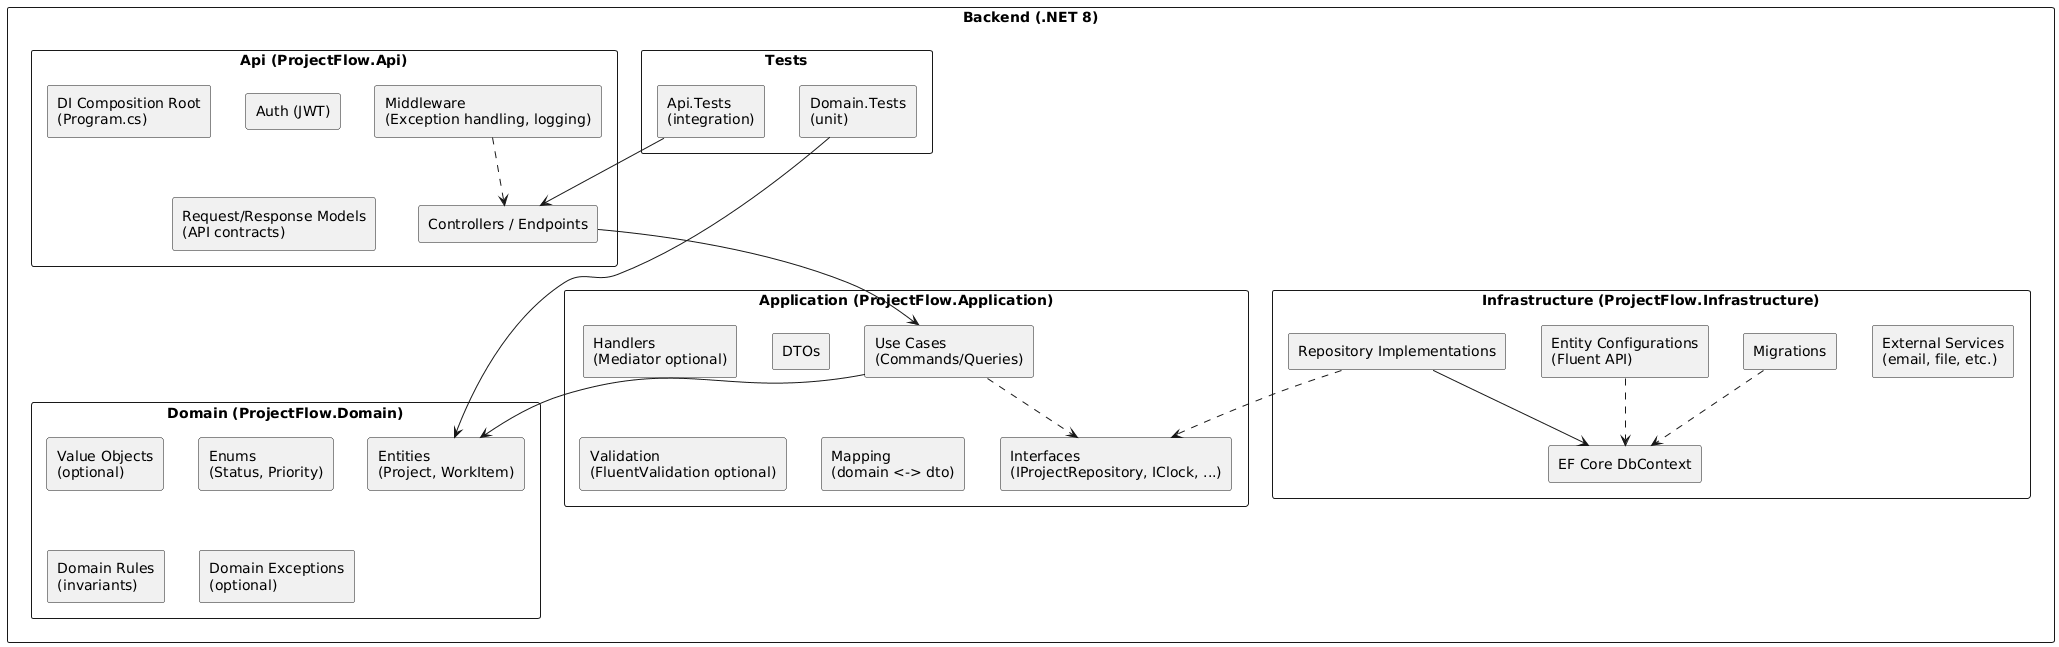

The diagram above was rendered by PlantUML. Its source (embedded in the PNG):
@startuml
skinparam componentStyle rectangle
skinparam shadowing false
skinparam packageStyle rectangle

package "Backend (.NET 8)" {

  package "Api (ProjectFlow.Api)" {
    [Controllers / Endpoints]
    [Auth (JWT)]
    [Middleware\n(Exception handling, logging)]
    [DI Composition Root\n(Program.cs)]
    [Request/Response Models\n(API contracts)]
  }

  package "Application (ProjectFlow.Application)" {
    [Use Cases\n(Commands/Queries)]
    [Handlers\n(Mediator optional)]
    [DTOs]
    [Validation\n(FluentValidation optional)]
    [Interfaces\n(IProjectRepository, IClock, ...)]
    [Mapping\n(domain <-> dto)]
  }

  package "Domain (ProjectFlow.Domain)" {
    [Entities\n(Project, WorkItem)]
    [Value Objects\n(optional)]
    [Enums\n(Status, Priority)]
    [Domain Rules\n(invariants)]
    [Domain Exceptions\n(optional)]
  }

  package "Infrastructure (ProjectFlow.Infrastructure)" {
    [EF Core DbContext]
    [Entity Configurations\n(Fluent API)]
    [Repository Implementations]
    [Migrations]
    [External Services\n(email, file, etc.)]
  }

  package "Tests" {
    [Domain.Tests\n(unit)]
    [Api.Tests\n(integration)]
  }
}

[Controllers / Endpoints] --> [Use Cases\n(Commands/Queries)]
[Middleware\n(Exception handling, logging)] ..> [Controllers / Endpoints]
[Use Cases\n(Commands/Queries)] --> [Entities\n(Project, WorkItem)]
[Use Cases\n(Commands/Queries)] ..> [Interfaces\n(IProjectRepository, IClock, ...)]
[Repository Implementations] ..> [Interfaces\n(IProjectRepository, IClock, ...)]
[Repository Implementations] --> [EF Core DbContext]
[Entity Configurations\n(Fluent API)] ..> [EF Core DbContext]
[Migrations] ..> [EF Core DbContext]

[Domain.Tests\n(unit)] --> [Entities\n(Project, WorkItem)]
[Api.Tests\n(integration)] --> [Controllers / Endpoints]
@enduml